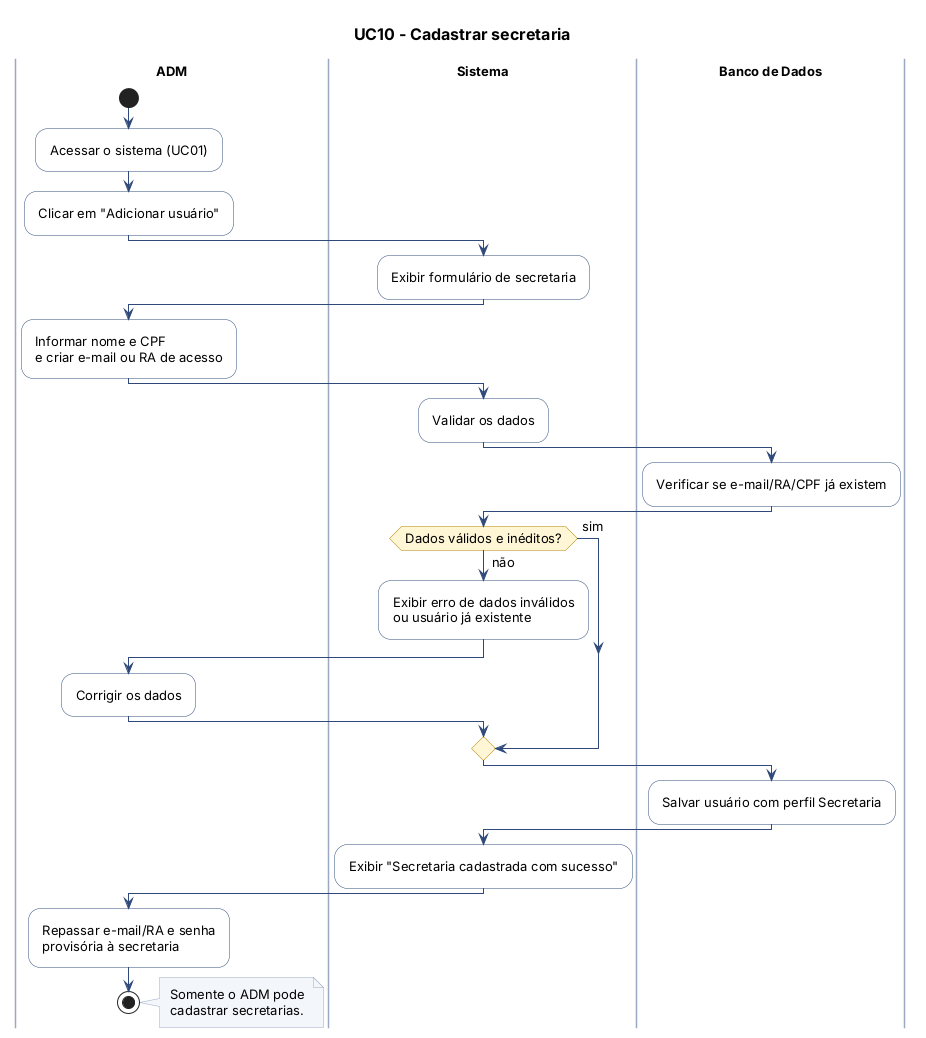

The diagram above was rendered by PlantUML. Its source (embedded in the PNG):
@startuml UC10-cadastrar-secretaria
!include _estilo.puml
title UC10 - Cadastrar secretaria

|ADM|
|Sistema|
|Banco de Dados|
|ADM|
start
:Acessar o sistema (UC01);
:Clicar em "Adicionar usuário";
|Sistema|
:Exibir formulário de secretaria;
|ADM|
:Informar nome e CPF\ne criar e-mail ou RA de acesso;
|Sistema|
:Validar os dados;
|Banco de Dados|
:Verificar se e-mail/RA/CPF já existem;
|Sistema|
if (Dados válidos e inéditos?) then (não)
  :Exibir erro de dados inválidos\nou usuário já existente;
  |ADM|
  :Corrigir os dados;
  |Sistema|
else (sim)
endif
|Banco de Dados|
:Salvar usuário com perfil Secretaria;
|Sistema|
:Exibir "Secretaria cadastrada com sucesso";
|ADM|
:Repassar e-mail/RA e senha\nprovisória à secretaria;
stop
note right
  Somente o ADM pode
  cadastrar secretarias.
end note
@enduml